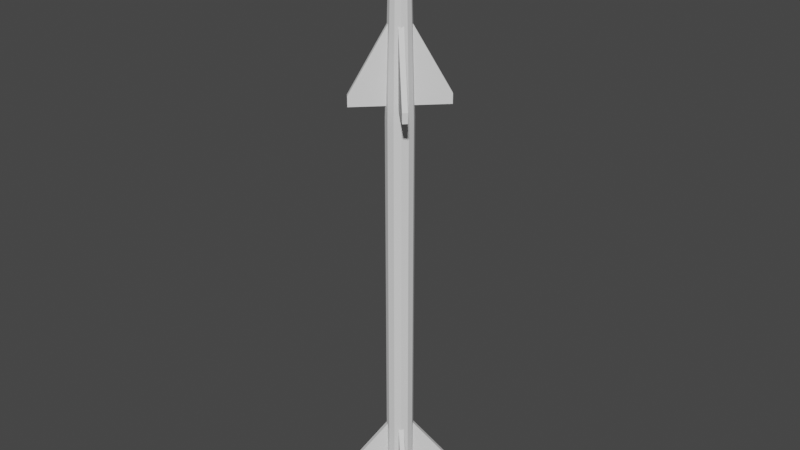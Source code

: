# Source: fox-2.blend  (saved by Blender 3.0.42; exported with 4.5.12 LTS)
import bpy
from mathutils import Matrix  # noqa: F401  (used for matrix-valued properties, if any)

bpy.ops.wm.read_factory_settings(use_empty=True)
scene = bpy.context.scene
scene.name = 'Scene'

# ---- world
world_world = bpy.data.worlds.new('World'); scene.world = world_world
world_world.use_nodes = True; world_world.node_tree.nodes.clear()
_N = world_world.node_tree.nodes; _L = world_world.node_tree.links
n0 = _N.new('ShaderNodeOutputWorld'); n0.name = 'World Output'; n0.location = (300, 300)
n1 = _N.new('ShaderNodeBackground'); n1.name = 'Background'; n1.location = (10, 300)
n1.inputs[0].default_value = (0.05088, 0.05088, 0.05088, 1.0)
_L.new(n1.outputs[0], n0.inputs[0])
n0.is_active_output = True
world_world.color = (0.05088, 0.05088, 0.05088)
world_world.use_sun_shadow = False
world_world.sun_shadow_jitter_overblur = 0.0

# ---- meshes
me_cylinder = bpy.data.meshes.new('Cylinder')
me_cylinder.from_pydata([(-0.04561, 0.04561, -1.5), (-0.02737, 0.02737, 1.5), (-0.01669, 0.0623, -1.5), (-0.01002, 0.03738, 1.5), (0.01669, 0.0623, -1.5), (0.01002, 0.03738, 1.5), (0.04561, 0.04561, -1.5), (0.02737, 0.02737, 1.5), (0.0623, 0.01669, -1.5), (0.03738, 0.01002, 1.5), (0.0623, -0.01669, -1.5), (0.03738, -0.01002, 1.5), (0.04561, -0.04561, -1.5), (0.02737, -0.02737, 1.5), (0.01669, -0.0623, -1.5), (0.01002, -0.03738, 1.5), (-0.01669, -0.0623, -1.5), (-0.01002, -0.03738, 1.5), (-0.04561, -0.04561, -1.5), (-0.02737, -0.02737, 1.5), (-0.0623, -0.01669, -1.5), (-0.03738, -0.01002, 1.5), (-0.0623, 0.01669, -1.5), (-0.03738, 0.01002, 1.5), (-0.04561, 0.04561, 0.5095), (-0.01669, 0.0623, 0.5095), (0.01669, 0.0623, 0.5095), (0.04561, 0.04561, 0.5095), (0.0623, 0.01669, 0.5095), (0.0623, -0.01669, 0.5095), (0.04561, -0.04561, 0.5095), (0.01669, -0.0623, 0.5095), (-0.01669, -0.0623, 0.5095), (-0.04561, -0.04561, 0.5095), (-0.0623, -0.01669, 0.5095), (-0.0623, 0.01669, 0.5095), (0.1655, -0.1484, 0.5693), (0.1655, -0.1484, 0.6168), (-0.1484, 0.1655, 0.5693), (-0.1484, 0.1655, 0.6168), (0.1484, -0.1655, 0.5693), (0.1484, -0.1655, 0.6168), (-0.1655, 0.1484, 0.5693), (-0.1655, 0.1484, 0.6168), (0.00857, 0.00857, 0.5693), (0.00857, 0.00857, 1.013), (-0.00857, -0.00857, 0.5693), (-0.00857, -0.00857, 1.013), (0.1484, 0.1655, 0.5693), (0.1484, 0.1655, 0.6168), (-0.1655, -0.1484, 0.5693), (-0.1655, -0.1484, 0.6168), (0.1655, 0.1484, 0.5693), (0.1655, 0.1484, 0.6168), (-0.1484, -0.1655, 0.5693), (-0.1484, -0.1655, 0.6168), (-0.00857, 0.00857, 0.5693), (-0.00857, 0.00857, 1.013), (0.00857, -0.00857, 0.5693), (0.00857, -0.00857, 1.013), (0.1655, -0.1484, -1.445), (0.1655, -0.1484, -1.28), (-0.1484, 0.1655, -1.445), (-0.1484, 0.1655, -1.28), (0.1484, -0.1655, -1.445), (0.1484, -0.1655, -1.28), (-0.1655, 0.1484, -1.445), (-0.1655, 0.1484, -1.28), (0.00857, 0.00857, -1.445), (0.00857, 0.00857, -1.001), (-0.00857, -0.00857, -1.445), (-0.00857, -0.00857, -1.001), (0.1484, 0.1655, -1.445), (0.1484, 0.1655, -1.28), (-0.1655, -0.1484, -1.445), (-0.1655, -0.1484, -1.28), (0.1655, 0.1484, -1.445), (0.1655, 0.1484, -1.28), (-0.1484, -0.1655, -1.445), (-0.1484, -0.1655, -1.28), (-0.00857, 0.00857, -1.445), (-0.00857, 0.00857, -1.001), (0.00857, -0.00857, -1.445), (0.00857, -0.00857, -1.001)], [], [(24, 1, 3, 25), (25, 3, 5, 26), (26, 5, 7, 27), (27, 7, 9, 28), (28, 9, 11, 29), (29, 11, 13, 30), (30, 13, 15, 31), (31, 15, 17, 32), (32, 17, 19, 33), (33, 19, 21, 34), (3, 1, 23, 21, 19, 17, 15, 13, 11, 9, 7, 5), (34, 21, 23, 35), (35, 23, 1, 24), (0, 2, 4, 6, 8, 10, 12, 14, 16, 18, 20, 22), (22, 35, 24, 0), (20, 34, 35, 22), (18, 33, 34, 20), (16, 32, 33, 18), (14, 31, 32, 16), (12, 30, 31, 14), (10, 29, 30, 12), (8, 28, 29, 10), (6, 27, 28, 8), (4, 26, 27, 6), (2, 25, 26, 4), (0, 24, 25, 2), (44, 45, 39, 38), (38, 39, 43, 42), (46, 47, 41, 40), (40, 41, 37, 36), (44, 46, 40, 36), (47, 45, 37, 41), (43, 39, 45, 47), (38, 42, 46, 44), (42, 43, 47, 46), (36, 37, 45, 44), (56, 57, 51, 50), (50, 51, 55, 54), (58, 59, 53, 52), (52, 53, 49, 48), (56, 58, 52, 48), (59, 57, 49, 53), (55, 51, 57, 59), (50, 54, 58, 56), (54, 55, 59, 58), (48, 49, 57, 56), (68, 69, 63, 62), (62, 63, 67, 66), (70, 71, 65, 64), (64, 65, 61, 60), (68, 70, 64, 60), (71, 69, 61, 65), (67, 63, 69, 71), (62, 66, 70, 68), (66, 67, 71, 70), (60, 61, 69, 68), (80, 81, 75, 74), (74, 75, 79, 78), (82, 83, 77, 76), (76, 77, 73, 72), (80, 82, 76, 72), (83, 81, 73, 77), (79, 75, 81, 83), (74, 78, 82, 80), (78, 79, 83, 82), (72, 73, 81, 80)])
me_cylinder.polygons.foreach_set('material_index', [1, 1, 1, 1, 1, 1, 1, 1, 1, 1, 1, 1, 1, 0, 0, 0, 0, 0, 0, 0, 0, 0, 0, 0, 0, 0, 1, 1, 1, 1, 1, 1, 1, 1, 1, 1, 1, 1, 1, 1, 1, 1, 1, 1, 1, 1, 0, 0, 0, 0, 0, 0, 0, 0, 0, 0, 0, 0, 0, 0, 0, 0, 0, 0, 0, 0])
_uv = me_cylinder.uv_layers.new(name='UVMap')
_uv.uv.foreach_set('vector', [1.0, 0.8349, 1.0, 1.0, 0.9167, 1.0, 0.9167, 0.8349, 0.9167, 0.8349, 0.9167, 1.0, 0.8333, 1.0, 0.8333, 0.8349, 0.8333, 0.8349, 0.8333, 1.0, 0.75, 1.0, 0.75, 0.8349, 0.75, 0.8349, 0.75, 1.0, 0.6667, 1.0, 0.6667, 0.8349, 0.6667, 0.8349, 0.6667, 1.0, 0.5833, 1.0, 0.5833, 0.8349, 0.5833, 0.8349, 0.5833, 1.0, 0.5, 1.0, 0.5, 0.8349, 0.5, 0.8349, 0.5, 1.0, 0.4167, 1.0, 0.4167, 0.8349, 0.4167, 0.8349, 0.4167, 1.0, 0.3333, 1.0, 0.3333, 0.8349, 0.3333, 0.8349, 0.3333, 1.0, 0.25, 1.0, 0.25, 0.8349, 0.25, 0.8349, 0.25, 1.0, 0.1667, 1.0, 0.1667, 0.8349, 0.37, 0.4578, 0.25, 0.49, 0.13, 0.4578, 0.04215, 0.37, 0.01, 0.25, 0.04215, 0.13, 0.13, 0.04215, 0.25, 0.01, 0.37, 0.04215, 0.4578, 0.13, 0.49, 0.25, 0.4578, 0.37, 0.1667, 0.8349, 0.1667, 1.0, 0.08333, 1.0, 0.08333, 0.8349, 0.08333, 0.8349, 0.08333, 1.0, 7.451e-08, 1.0, 7.451e-08, 0.8349, 0.75, 0.49, 0.87, 0.4578, 0.9578, 0.37, 0.99, 0.25, 0.9578, 0.13, 0.87, 0.04215, 0.75, 0.01, 0.63, 0.04215, 0.5422, 0.13, 0.51, 0.25, 0.5422, 0.37, 0.63, 0.4578, 0.08333, 0.5, 0.08333, 0.8349, 7.451e-08, 0.8349, 7.451e-08, 0.5, 0.1667, 0.5, 0.1667, 0.8349, 0.08333, 0.8349, 0.08333, 0.5, 0.25, 0.5, 0.25, 0.8349, 0.1667, 0.8349, 0.1667, 0.5, 0.3333, 0.5, 0.3333, 0.8349, 0.25, 0.8349, 0.25, 0.5, 0.4167, 0.5, 0.4167, 0.8349, 0.3333, 0.8349, 0.3333, 0.5, 0.5, 0.5, 0.5, 0.8349, 0.4167, 0.8349, 0.4167, 0.5, 0.5833, 0.5, 0.5833, 0.8349, 0.5, 0.8349, 0.5, 0.5, 0.6667, 0.5, 0.6667, 0.8349, 0.5833, 0.8349, 0.5833, 0.5, 0.75, 0.5, 0.75, 0.8349, 0.6667, 0.8349, 0.6667, 0.5, 0.8333, 0.5, 0.8333, 0.8349, 0.75, 0.8349, 0.75, 0.5, 0.9167, 0.5, 0.9167, 0.8349, 0.8333, 0.8349, 0.8333, 0.5, 1.0, 0.5, 1.0, 0.8349, 0.9167, 0.8349, 0.9167, 0.5, 0.375, 0.125, 0.625, 0.125, 0.625, 0.25, 0.375, 0.25, 0.375, 0.25, 0.625, 0.25, 0.625, 0.5, 0.375, 0.5, 0.375, 0.625, 0.625, 0.625, 0.625, 0.75, 0.375, 0.75, 0.375, 0.75, 0.625, 0.75, 0.625, 1.0, 0.375, 1.0, 0.125, 0.625, 0.375, 0.625, 0.375, 0.75, 0.125, 0.75, 0.625, 0.625, 0.875, 0.625, 0.875, 0.75, 0.625, 0.75, 0.625, 0.5, 0.875, 0.5, 0.875, 0.625, 0.625, 0.625, 0.125, 0.5, 0.375, 0.5, 0.375, 0.625, 0.125, 0.625, 0.375, 0.5, 0.625, 0.5, 0.625, 0.625, 0.375, 0.625, 0.375, 0.0, 0.625, 0.0, 0.625, 0.125, 0.375, 0.125, 0.375, 0.125, 0.625, 0.125, 0.625, 0.25, 0.375, 0.25, 0.375, 0.25, 0.625, 0.25, 0.625, 0.5, 0.375, 0.5, 0.375, 0.625, 0.625, 0.625, 0.625, 0.75, 0.375, 0.75, 0.375, 0.75, 0.625, 0.75, 0.625, 1.0, 0.375, 1.0, 0.125, 0.625, 0.375, 0.625, 0.375, 0.75, 0.125, 0.75, 0.625, 0.625, 0.875, 0.625, 0.875, 0.75, 0.625, 0.75, 0.625, 0.5, 0.875, 0.5, 0.875, 0.625, 0.625, 0.625, 0.125, 0.5, 0.375, 0.5, 0.375, 0.625, 0.125, 0.625, 0.375, 0.5, 0.625, 0.5, 0.625, 0.625, 0.375, 0.625, 0.375, 0.0, 0.625, 0.0, 0.625, 0.125, 0.375, 0.125, 0.375, 0.125, 0.625, 0.125, 0.625, 0.25, 0.375, 0.25, 0.375, 0.25, 0.625, 0.25, 0.625, 0.5, 0.375, 0.5, 0.375, 0.625, 0.625, 0.625, 0.625, 0.75, 0.375, 0.75, 0.375, 0.75, 0.625, 0.75, 0.625, 1.0, 0.375, 1.0, 0.125, 0.625, 0.375, 0.625, 0.375, 0.75, 0.125, 0.75, 0.625, 0.625, 0.875, 0.625, 0.875, 0.75, 0.625, 0.75, 0.625, 0.5, 0.875, 0.5, 0.875, 0.625, 0.625, 0.625, 0.125, 0.5, 0.375, 0.5, 0.375, 0.625, 0.125, 0.625, 0.375, 0.5, 0.625, 0.5, 0.625, 0.625, 0.375, 0.625, 0.375, 0.0, 0.625, 0.0, 0.625, 0.125, 0.375, 0.125, 0.375, 0.125, 0.625, 0.125, 0.625, 0.25, 0.375, 0.25, 0.375, 0.25, 0.625, 0.25, 0.625, 0.5, 0.375, 0.5, 0.375, 0.625, 0.625, 0.625, 0.625, 0.75, 0.375, 0.75, 0.375, 0.75, 0.625, 0.75, 0.625, 1.0, 0.375, 1.0, 0.125, 0.625, 0.375, 0.625, 0.375, 0.75, 0.125, 0.75, 0.625, 0.625, 0.875, 0.625, 0.875, 0.75, 0.625, 0.75, 0.625, 0.5, 0.875, 0.5, 0.875, 0.625, 0.625, 0.625, 0.125, 0.5, 0.375, 0.5, 0.375, 0.625, 0.125, 0.625, 0.375, 0.5, 0.625, 0.5, 0.625, 0.625, 0.375, 0.625, 0.375, 0.0, 0.625, 0.0, 0.625, 0.125, 0.375, 0.125])
me_cylinder.materials.append(None)
me_cylinder.materials.append(None)
me_cylinder.use_remesh_fix_poles = True
me_cylinder.use_remesh_preserve_attributes = False
me_cylinder.update()

# ---- objects
ob_aim_9 = bpy.data.objects.new('aim-9', me_cylinder)

# ---- transforms, parenting, visibility, modifiers, constraints
ob_aim_9.location = (0.0, 0.0, 0.0)

# ---- collection membership
scene.collection.objects.link(ob_aim_9)

# ---- scene / render settings (as saved in the file)
scene.frame_start = 1; scene.frame_end = 250; scene.frame_set(1)
scene.render.engine = 'BLENDER_EEVEE_NEXT'
scene.cycles.sampling_pattern = 'TABULATED_SOBOL'
scene.cycles.use_light_tree = False
scene.view_settings.view_transform = 'Filmic'
bpy.context.view_layer.update()

# ---- added for rendering (the .blend has no active camera and no usable light): camera, sun
cam_auto = bpy.data.cameras.new('AutoCamera')
cam_auto.lens = 50.0
cam_auto.sensor_width = 36.0
cam_auto.clip_end = 1000.0
ob_auto_camera = bpy.data.objects.new('AutoCamera', cam_auto)
scene.collection.objects.link(ob_auto_camera)
ob_auto_camera.location = (2.80928, -3.37114, 2.24742)
ob_auto_camera.rotation_euler = (1.09748, -7.21219e-08, 0.694738)
scene.camera = ob_auto_camera
light_auto_sun = bpy.data.lights.new('AutoSun', 'SUN')
light_auto_sun.energy = 3.0
light_auto_sun.angle = 0.0523599
ob_auto_sun = bpy.data.objects.new('AutoSun', light_auto_sun)
scene.collection.objects.link(ob_auto_sun)
ob_auto_sun.rotation_euler = (0.872665, 0.174533, 0.523599)
bpy.context.view_layer.update()
